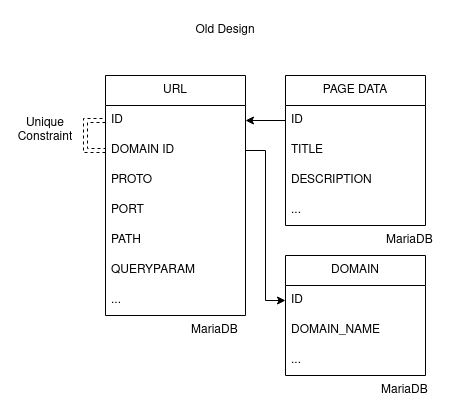

The diagram above was exported from draw.io. Its source (the exported page's mxGraphModel, read from the mxfile embedded in the PNG):
<mxGraphModel dx="1923" dy="550" grid="1" gridSize="10" guides="1" tooltips="1" connect="1" arrows="1" fold="1" page="1" pageScale="1" pageWidth="850" pageHeight="1100" math="0" shadow="0">
  <root>
    <mxCell id="0" />
    <mxCell id="1" parent="0" />
    <mxCell id="nETcSRl50wOz7rsn_4Ks-3" value="URL" style="swimlane;fontStyle=0;childLayout=stackLayout;horizontal=1;startSize=30;horizontalStack=0;resizeParent=1;resizeParentMax=0;resizeLast=0;collapsible=1;marginBottom=0;whiteSpace=wrap;html=1;" vertex="1" parent="1">
      <mxGeometry x="70" y="90" width="140" height="240" as="geometry" />
    </mxCell>
    <mxCell id="nETcSRl50wOz7rsn_4Ks-56" style="edgeStyle=orthogonalEdgeStyle;rounded=0;orthogonalLoop=1;jettySize=auto;html=1;exitX=0;exitY=0.5;exitDx=0;exitDy=0;entryX=0;entryY=0.5;entryDx=0;entryDy=0;dashed=1;shape=link;" edge="1" parent="nETcSRl50wOz7rsn_4Ks-3" source="nETcSRl50wOz7rsn_4Ks-4" target="nETcSRl50wOz7rsn_4Ks-5">
      <mxGeometry relative="1" as="geometry">
        <mxPoint x="-30" y="70" as="targetPoint" />
        <Array as="points">
          <mxPoint x="-20" y="45" />
          <mxPoint x="-20" y="75" />
        </Array>
      </mxGeometry>
    </mxCell>
    <mxCell id="nETcSRl50wOz7rsn_4Ks-4" value="ID" style="text;strokeColor=none;fillColor=none;align=left;verticalAlign=middle;spacingLeft=4;spacingRight=4;overflow=hidden;points=[[0,0.5],[1,0.5]];portConstraint=eastwest;rotatable=0;whiteSpace=wrap;html=1;" vertex="1" parent="nETcSRl50wOz7rsn_4Ks-3">
      <mxGeometry y="30" width="140" height="30" as="geometry" />
    </mxCell>
    <mxCell id="nETcSRl50wOz7rsn_4Ks-5" value="DOMAIN ID" style="text;strokeColor=none;fillColor=none;align=left;verticalAlign=middle;spacingLeft=4;spacingRight=4;overflow=hidden;points=[[0,0.5],[1,0.5]];portConstraint=eastwest;rotatable=0;whiteSpace=wrap;html=1;" vertex="1" parent="nETcSRl50wOz7rsn_4Ks-3">
      <mxGeometry y="60" width="140" height="30" as="geometry" />
    </mxCell>
    <mxCell id="nETcSRl50wOz7rsn_4Ks-6" value="PROTO" style="text;strokeColor=none;fillColor=none;align=left;verticalAlign=middle;spacingLeft=4;spacingRight=4;overflow=hidden;points=[[0,0.5],[1,0.5]];portConstraint=eastwest;rotatable=0;whiteSpace=wrap;html=1;" vertex="1" parent="nETcSRl50wOz7rsn_4Ks-3">
      <mxGeometry y="90" width="140" height="30" as="geometry" />
    </mxCell>
    <mxCell id="nETcSRl50wOz7rsn_4Ks-16" value="PORT" style="text;strokeColor=none;fillColor=none;align=left;verticalAlign=middle;spacingLeft=4;spacingRight=4;overflow=hidden;points=[[0,0.5],[1,0.5]];portConstraint=eastwest;rotatable=0;whiteSpace=wrap;html=1;" vertex="1" parent="nETcSRl50wOz7rsn_4Ks-3">
      <mxGeometry y="120" width="140" height="30" as="geometry" />
    </mxCell>
    <mxCell id="nETcSRl50wOz7rsn_4Ks-15" value="PATH" style="text;strokeColor=none;fillColor=none;align=left;verticalAlign=middle;spacingLeft=4;spacingRight=4;overflow=hidden;points=[[0,0.5],[1,0.5]];portConstraint=eastwest;rotatable=0;whiteSpace=wrap;html=1;" vertex="1" parent="nETcSRl50wOz7rsn_4Ks-3">
      <mxGeometry y="150" width="140" height="30" as="geometry" />
    </mxCell>
    <mxCell id="nETcSRl50wOz7rsn_4Ks-17" value="QUERYPARAM" style="text;strokeColor=none;fillColor=none;align=left;verticalAlign=middle;spacingLeft=4;spacingRight=4;overflow=hidden;points=[[0,0.5],[1,0.5]];portConstraint=eastwest;rotatable=0;whiteSpace=wrap;html=1;" vertex="1" parent="nETcSRl50wOz7rsn_4Ks-3">
      <mxGeometry y="180" width="140" height="30" as="geometry" />
    </mxCell>
    <mxCell id="nETcSRl50wOz7rsn_4Ks-18" value="..." style="text;strokeColor=none;fillColor=none;align=left;verticalAlign=middle;spacingLeft=4;spacingRight=4;overflow=hidden;points=[[0,0.5],[1,0.5]];portConstraint=eastwest;rotatable=0;whiteSpace=wrap;html=1;" vertex="1" parent="nETcSRl50wOz7rsn_4Ks-3">
      <mxGeometry y="210" width="140" height="30" as="geometry" />
    </mxCell>
    <mxCell id="nETcSRl50wOz7rsn_4Ks-7" value="PAGE DATA" style="swimlane;fontStyle=0;childLayout=stackLayout;horizontal=1;startSize=30;horizontalStack=0;resizeParent=1;resizeParentMax=0;resizeLast=0;collapsible=1;marginBottom=0;whiteSpace=wrap;html=1;" vertex="1" parent="1">
      <mxGeometry x="250" y="90" width="140" height="150" as="geometry" />
    </mxCell>
    <mxCell id="nETcSRl50wOz7rsn_4Ks-8" value="ID" style="text;strokeColor=none;fillColor=none;align=left;verticalAlign=middle;spacingLeft=4;spacingRight=4;overflow=hidden;points=[[0,0.5],[1,0.5]];portConstraint=eastwest;rotatable=0;whiteSpace=wrap;html=1;" vertex="1" parent="nETcSRl50wOz7rsn_4Ks-7">
      <mxGeometry y="30" width="140" height="30" as="geometry" />
    </mxCell>
    <mxCell id="nETcSRl50wOz7rsn_4Ks-9" value="TITLE" style="text;strokeColor=none;fillColor=none;align=left;verticalAlign=middle;spacingLeft=4;spacingRight=4;overflow=hidden;points=[[0,0.5],[1,0.5]];portConstraint=eastwest;rotatable=0;whiteSpace=wrap;html=1;" vertex="1" parent="nETcSRl50wOz7rsn_4Ks-7">
      <mxGeometry y="60" width="140" height="30" as="geometry" />
    </mxCell>
    <mxCell id="nETcSRl50wOz7rsn_4Ks-10" value="DESCRIPTION" style="text;strokeColor=none;fillColor=none;align=left;verticalAlign=middle;spacingLeft=4;spacingRight=4;overflow=hidden;points=[[0,0.5],[1,0.5]];portConstraint=eastwest;rotatable=0;whiteSpace=wrap;html=1;" vertex="1" parent="nETcSRl50wOz7rsn_4Ks-7">
      <mxGeometry y="90" width="140" height="30" as="geometry" />
    </mxCell>
    <mxCell id="nETcSRl50wOz7rsn_4Ks-19" value="..." style="text;strokeColor=none;fillColor=none;align=left;verticalAlign=middle;spacingLeft=4;spacingRight=4;overflow=hidden;points=[[0,0.5],[1,0.5]];portConstraint=eastwest;rotatable=0;whiteSpace=wrap;html=1;" vertex="1" parent="nETcSRl50wOz7rsn_4Ks-7">
      <mxGeometry y="120" width="140" height="30" as="geometry" />
    </mxCell>
    <mxCell id="nETcSRl50wOz7rsn_4Ks-20" value="DOMAIN" style="swimlane;fontStyle=0;childLayout=stackLayout;horizontal=1;startSize=30;horizontalStack=0;resizeParent=1;resizeParentMax=0;resizeLast=0;collapsible=1;marginBottom=0;whiteSpace=wrap;html=1;" vertex="1" parent="1">
      <mxGeometry x="250" y="270" width="140" height="120" as="geometry" />
    </mxCell>
    <mxCell id="nETcSRl50wOz7rsn_4Ks-21" value="ID" style="text;strokeColor=none;fillColor=none;align=left;verticalAlign=middle;spacingLeft=4;spacingRight=4;overflow=hidden;points=[[0,0.5],[1,0.5]];portConstraint=eastwest;rotatable=0;whiteSpace=wrap;html=1;" vertex="1" parent="nETcSRl50wOz7rsn_4Ks-20">
      <mxGeometry y="30" width="140" height="30" as="geometry" />
    </mxCell>
    <mxCell id="nETcSRl50wOz7rsn_4Ks-22" value="DOMAIN_NAME" style="text;strokeColor=none;fillColor=none;align=left;verticalAlign=middle;spacingLeft=4;spacingRight=4;overflow=hidden;points=[[0,0.5],[1,0.5]];portConstraint=eastwest;rotatable=0;whiteSpace=wrap;html=1;" vertex="1" parent="nETcSRl50wOz7rsn_4Ks-20">
      <mxGeometry y="60" width="140" height="30" as="geometry" />
    </mxCell>
    <mxCell id="nETcSRl50wOz7rsn_4Ks-23" value="..." style="text;strokeColor=none;fillColor=none;align=left;verticalAlign=middle;spacingLeft=4;spacingRight=4;overflow=hidden;points=[[0,0.5],[1,0.5]];portConstraint=eastwest;rotatable=0;whiteSpace=wrap;html=1;" vertex="1" parent="nETcSRl50wOz7rsn_4Ks-20">
      <mxGeometry y="90" width="140" height="30" as="geometry" />
    </mxCell>
    <mxCell id="nETcSRl50wOz7rsn_4Ks-24" style="edgeStyle=orthogonalEdgeStyle;rounded=0;orthogonalLoop=1;jettySize=auto;html=1;exitX=1;exitY=0.5;exitDx=0;exitDy=0;entryX=0;entryY=0.5;entryDx=0;entryDy=0;" edge="1" parent="1" source="nETcSRl50wOz7rsn_4Ks-5" target="nETcSRl50wOz7rsn_4Ks-21">
      <mxGeometry relative="1" as="geometry" />
    </mxCell>
    <mxCell id="nETcSRl50wOz7rsn_4Ks-26" style="edgeStyle=orthogonalEdgeStyle;rounded=0;orthogonalLoop=1;jettySize=auto;html=1;exitX=0;exitY=0.5;exitDx=0;exitDy=0;entryX=1;entryY=0.5;entryDx=0;entryDy=0;" edge="1" parent="1" source="nETcSRl50wOz7rsn_4Ks-8" target="nETcSRl50wOz7rsn_4Ks-4">
      <mxGeometry relative="1" as="geometry" />
    </mxCell>
    <mxCell id="nETcSRl50wOz7rsn_4Ks-46" value="MariaDB" style="text;strokeColor=none;fillColor=none;align=left;verticalAlign=middle;spacingLeft=4;spacingRight=4;overflow=hidden;points=[[0,0.5],[1,0.5]];portConstraint=eastwest;rotatable=0;whiteSpace=wrap;html=1;" vertex="1" parent="1">
      <mxGeometry x="345" y="240" width="80" height="30" as="geometry" />
    </mxCell>
    <mxCell id="nETcSRl50wOz7rsn_4Ks-47" value="MariaDB" style="text;strokeColor=none;fillColor=none;align=left;verticalAlign=middle;spacingLeft=4;spacingRight=4;overflow=hidden;points=[[0,0.5],[1,0.5]];portConstraint=eastwest;rotatable=0;whiteSpace=wrap;html=1;" vertex="1" parent="1">
      <mxGeometry x="340" y="390" width="80" height="30" as="geometry" />
    </mxCell>
    <mxCell id="nETcSRl50wOz7rsn_4Ks-48" value="MariaDB" style="text;strokeColor=none;fillColor=none;align=left;verticalAlign=middle;spacingLeft=4;spacingRight=4;overflow=hidden;points=[[0,0.5],[1,0.5]];portConstraint=eastwest;rotatable=0;whiteSpace=wrap;html=1;" vertex="1" parent="1">
      <mxGeometry x="150" y="330" width="80" height="30" as="geometry" />
    </mxCell>
    <mxCell id="nETcSRl50wOz7rsn_4Ks-53" value="Old Design" style="text;html=1;strokeColor=none;fillColor=none;align=center;verticalAlign=middle;whiteSpace=wrap;rounded=0;" vertex="1" parent="1">
      <mxGeometry x="130" y="30" width="120" height="30" as="geometry" />
    </mxCell>
    <mxCell id="nETcSRl50wOz7rsn_4Ks-57" value="&lt;div&gt;Unique&lt;/div&gt;&lt;div&gt;Constraint&lt;br&gt;&lt;/div&gt;" style="text;html=1;strokeColor=none;fillColor=none;align=center;verticalAlign=middle;whiteSpace=wrap;rounded=0;" vertex="1" parent="1">
      <mxGeometry x="-20" y="130" width="60" height="30" as="geometry" />
    </mxCell>
  </root>
</mxGraphModel>